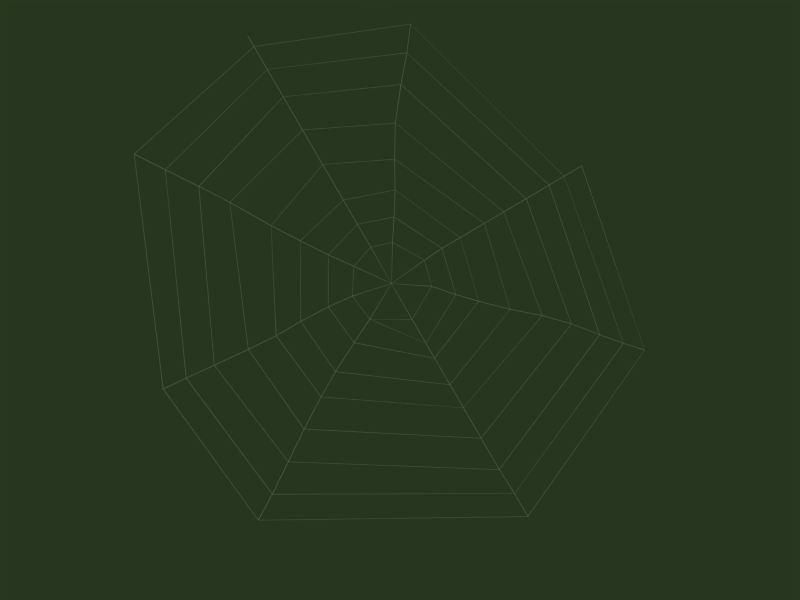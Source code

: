# Source: web.blend  (saved by Blender 2.49.2; exported with 4.5.12 LTS)
import bpy
from mathutils import Matrix  # noqa: F401  (used for matrix-valued properties, if any)

bpy.ops.wm.read_factory_settings(use_empty=True)
scene = bpy.context.scene
scene.name = 'Scene'

# ---- collections
col_collection_1 = bpy.data.collections.new('Collection 1'); scene.collection.children.link(col_collection_1)

# ---- materials (node trees are filled in below, after node groups)
mat_material_001 = bpy.data.materials.new('Material.001')
mat_material_001.alpha_threshold = 0.0
mat_material_001.roughness = 0.5
mat_material_001.line_color = (0.0, 0.0, 0.0, 1.0)

# ---- material node trees

# ---- world
world_world = bpy.data.worlds.new('World'); scene.world = world_world
world_world.color = (0.1538, 0.2162, 0.123)
world_world.use_sun_shadow = False
world_world.sun_shadow_jitter_overblur = 0.0
world_world.cycles.sampling_method = 'MANUAL'
world_world.cycles.sample_map_resolution = 256

# ---- cameras
cam_camera = bpy.data.cameras.new('Camera')
cam_camera.passepartout_alpha = 0.2
cam_camera.clip_end = 100.0
cam_camera.lens = 35.0
cam_camera.ortho_scale = 7.314
cam_camera.show_passepartout = False
cam_camera.show_safe_areas = True
cam_camera.dof.focus_distance = 0.0
cam_camera.dof.aperture_fstop = 128.0

# ---- lights
light_spot = bpy.data.lights.new('Spot', 'SUN')
light_spot.transmission_factor = 0.0
light_spot.cutoff_distance = 30.0
light_spot.angle = 1.571
light_spot.energy = 1.0
light_spot.shadow_buffer_clip_start = 1.001
light_spot.shadow_soft_size = 1.0
light_spot.shadow_cascade_max_distance = 1000.0
light_spot.cycles.use_multiple_importance_sampling = False

# ---- meshes
me_emptymesh = bpy.data.meshes.new('EmptyMesh')
me_emptymesh.from_pydata([(0.06316, 0.04391, 0.0), (0.4978, 0.03996, 0.0), (0.0631, 0.04746, 0.0), (0.4975, 0.0462, 0.0), (0.5019, 0.03996, 0.0), (0.5016, 0.0462, 0.0), (0.3035, 0.4112, 0.0), (0.3088, 0.4079, 0.0), (0.3012, 0.4078, 0.0), (0.06101, 0.04953, 0.0), (0.3065, 0.4045, 0.0), (0.02816, 0.4798, 0.0), (0.05841, 0.04933, 0.0), (0.02196, 0.479, 0.0), (0.02783, 0.4839, 0.0), (0.02163, 0.4831, 0.0), (-0.3132, 0.2772, 0.0), (-0.3101, 0.2826, 0.0), (-0.3098, 0.275, 0.0), (0.05619, 0.04756, 0.0), (-0.3067, 0.2804, 0.0), (-0.3791, 0.05283, 0.0), (0.05601, 0.04477, 0.0), (-0.3789, 0.04659, 0.0), (-0.3832, 0.05289, 0.0), (-0.383, 0.04665, 0.0), (-0.2966, -0.2119, 0.0), (-0.3004, -0.2069, 0.0), (-0.2932, -0.2095, 0.0), (0.05743, 0.04215, 0.0), (-0.2971, -0.2046, 0.0), (-0.03683, -0.378, 0.0), (0.06059, 0.04198, 0.0), (-0.03068, -0.3791, 0.0), (-0.03772, -0.382, 0.0), (-0.03156, -0.3831, 0.0), (0.2706, -0.3463, 0.0), (0.2652, -0.3495, 0.0), (0.2687, -0.3427, 0.0), (0.2633, -0.3458, 0.0), (0.7914, 0.03996, 0.0), (0.7912, 0.0462, 0.0), (0.7946, 0.0462, 0.0), (0.7949, 0.03996, 0.0), (0.2757, -0.3422, 0.0), (0.2738, -0.3385, 0.0), (0.5107, 0.5924, 0.0), (0.516, 0.5891, 0.0), (0.5146, 0.5956, 0.0), (0.5199, 0.5924, 0.0), (0.01474, 0.7129, 0.0), (0.008544, 0.7121, 0.0), (0.008544, 0.7164, 0.0), (0.01474, 0.7172, 0.0), (-0.5338, 0.4261, 0.0), (-0.5307, 0.4315, 0.0), (-0.5376, 0.4296, 0.0), (-0.5345, 0.435, 0.0), (-0.6572, 0.05289, 0.0), (-0.657, 0.04665, 0.0), (-0.6606, 0.04665, 0.0), (-0.6608, 0.05289, 0.0), (-0.5293, -0.3811, 0.0), (-0.5331, -0.3761, 0.0), (-0.5362, -0.3785, 0.0), (-0.5324, -0.3834, 0.0), (-0.06819, -0.6531, 0.0), (-0.06204, -0.6542, 0.0), (-0.06204, -0.6588, 0.0), (-0.06819, -0.6577, 0.0), (0.3956, -0.6093, 0.0), (0.3902, -0.6125, 0.0), (0.3983, -0.6137, 0.0), (0.3929, -0.6169, 0.0), (0.9781, 0.0462, 0.0), (0.9784, 0.03996, 0.0), (0.9832, 0.0462, 0.0), (0.9835, 0.03996, 0.0), (0.7015, 0.7761, 0.0), (0.7068, 0.7728, 0.0), (0.7096, 0.775, 0.0), (0.7043, 0.7782, 0.0), (0.008544, 0.9468, 0.0), (0.01474, 0.9476, 0.0), (0.01474, 0.9507, 0.0), (0.008544, 0.95, 0.0), (-0.7773, 0.5854, 0.0), (-0.7741, 0.5908, 0.0), (-0.7775, 0.5924, 0.0), (-0.7806, 0.587, 0.0), (-0.9497, 0.04665, 0.0), (-0.9499, 0.05289, 0.0), (-0.9536, 0.04665, 0.0), (-0.9537, 0.05289, 0.0), (-0.8041, -0.5548, 0.0), (-0.8003, -0.5597, 0.0), (-0.8072, -0.5563, 0.0), (-0.8033, -0.5613, 0.0), (-0.07856, -0.9769, 0.0), (-0.08471, -0.9758, 0.0), (-0.08471, -0.9804, 0.0), (-0.07856, -0.9815, 0.0), (0.555, -0.9309, 0.0), (0.5496, -0.934, 0.0), (0.5579, -0.935, 0.0), (0.5525, -0.9382, 0.0), (1.309, 0.0462, 0.0), (1.309, 0.03996, 0.0), (1.314, 0.0462, 0.0), (1.314, 0.03996, 0.0), (0.7068, 0.7728, 0.0), (0.7096, 0.775, 0.0), (0.9622, 1.034, 0.0), (0.9568, 1.037, 0.0), (0.9643, 1.037, 0.0), (0.9589, 1.04, 0.0), (0.01474, 1.265, 0.0), (0.008544, 1.264, 0.0), (0.008544, 1.268, 0.0), (0.01474, 1.269, 0.0), (-1.061, 0.7536, 0.0), (-1.064, 0.7482, 0.0), (-1.067, 0.7506, 0.0), (-1.064, 0.756, 0.0), (-1.378, 0.04665, 0.0), (-1.378, 0.05289, 0.0), (-1.382, 0.04665, 0.0), (-1.382, 0.05289, 0.0), (-1.087, -0.7369, 0.0), (-1.083, -0.7418, 0.0), (-1.086, -0.7434, 0.0), (-1.09, -0.7385, 0.0), (-0.08471, -1.266, 0.0), (-0.07856, -1.267, 0.0), (-0.08471, -1.272, 0.0), (-0.07856, -1.273, 0.0), (0.7023, -1.192, 0.0), (0.697, -1.195, 0.0), (0.6986, -1.199, 0.0), (0.704, -1.196, 0.0), (1.599, 0.0462, 0.0), (1.599, 0.03996, 0.0), (1.602, 0.0462, 0.0), (1.602, 0.03996, 0.0), (1.208, 1.316, 0.0), (1.203, 1.319, 0.0), (1.211, 1.32, 0.0), (1.205, 1.323, 0.0), (0.008544, 1.52, 0.0), (0.01474, 1.521, 0.0), (0.008544, 1.524, 0.0), (0.01474, 1.525, 0.0), (-1.393, 0.9528, 0.0), (-1.39, 0.9582, 0.0), (-1.396, 0.9549, 0.0), (-1.393, 0.9603, 0.0), (-1.791, 0.04665, 0.0), (-1.791, 0.05289, 0.0), (-1.795, 0.05289, 0.0), (-1.795, 0.04665, 0.0), (-1.494, -0.9826, 0.0), (-1.498, -0.9777, 0.0), (-1.498, -0.9851, 0.0), (-1.501, -0.9802, 0.0), (-0.1088, -1.579, 0.0), (-0.1026, -1.58, 0.0), (-0.1026, -1.585, 0.0), (-0.1088, -1.584, 0.0), (0.8897, -1.511, 0.0), (0.8951, -1.508, 0.0), (0.8922, -1.516, 0.0), (0.8975, -1.513, 0.0), (1.982, 0.0462, 0.0), (1.982, 0.03996, 0.0), (1.987, 0.03996, 0.0), (1.987, 0.0462, 0.0), (1.459, 1.56, 0.0), (1.454, 1.564, 0.0), (1.457, 1.568, 0.0), (1.462, 1.565, 0.0), (0.008544, 1.82, 0.0), (0.01474, 1.821, 0.0), (0.01474, 1.826, 0.0), (0.008544, 1.825, 0.0), (-1.723, 1.219, 0.0), (-1.719, 1.225, 0.0), (-1.723, 1.228, 0.0), (-1.726, 1.223, 0.0), (-2.185, 0.05289, 0.0), (-2.184, 0.04665, 0.0), (-2.188, 0.04665, 0.0), (-2.188, 0.05289, 0.0), (-1.788, -1.164, 0.0), (-1.785, -1.169, 0.0), (-1.788, -1.173, 0.0), (-1.792, -1.168, 0.0), (-0.1387, -1.951, 0.0), (-0.1448, -1.95, 0.0), (1.098, -1.815, 0.0), (1.092, -1.818, 0.0), (2.384, 0.0462, 0.0), (2.385, 0.03996, 0.0), (1.726, 1.789, 0.0), (1.731, 1.786, 0.0), (1.731, 1.794, 0.0), (1.736, 1.79, 0.0), (0.008544, 2.13, 0.0), (0.01474, 2.131, 0.0), (0.01474, 2.136, 0.0), (0.008544, 2.135, 0.0), (-1.988, 1.453, 0.0), (-1.985, 1.458, 0.0), (-2.509, 0.05289, 0.0), (-2.508, 0.04665, 0.0), (-2.512, 0.05289, 0.0), (-2.511, 0.04665, 0.0), (-2.091, -1.369, 0.0), (-2.087, -1.374, 0.0), (-2.091, -1.376, 0.0), (-2.095, -1.371, 0.0), (-0.1448, -1.955, 0.0), (-0.1387, -1.956, 0.0), (1.095, -1.822, 0.0), (1.1, -1.819, 0.0), (1.288, -2.12, 0.0), (1.294, -2.117, 0.0), (2.694, 0.05754, 0.0), (2.694, 0.0513, 0.0), (2.697, 0.0513, 0.0), (2.697, 0.05754, 0.0), (1.954, 1.984, 0.0), (1.959, 1.981, 0.0), (1.959, 1.987, 0.0), (1.964, 1.984, 0.0), (0.01474, 2.338, 0.0), (0.008544, 2.337, 0.0), (0.008544, 2.34, 0.0), (0.01474, 2.341, 0.0), (-1.992, 1.455, 0.0), (-1.989, 1.46, 0.0), (-2.776, 0.05289, 0.0), (-2.776, 0.04665, 0.0), (-2.78, 0.05289, 0.0), (-2.78, 0.04665, 0.0), (-2.369, -1.557, 0.0), (-2.373, -1.552, 0.0), (-0.1758, -2.25, 0.0), (-0.1696, -2.251, 0.0), (-0.1696, -2.257, 0.0), (-0.1758, -2.256, 0.0), (1.291, -2.125, 0.0), (1.297, -2.122, 0.0), (1.438, -2.372, 0.0), (1.444, -2.369, 0.0), (1.44, -2.376, 0.0), (1.446, -2.373, 0.0), (2.988, 0.0513, 0.0), (2.987, 0.05754, 0.0), (2.993, 0.0513, 0.0), (2.993, 0.05754, 0.0), (2.157, 2.161, 0.0), (2.151, 2.164, 0.0), (2.16, 2.163, 0.0), (2.154, 2.166, 0.0), (0.008544, 2.579, 0.0), (0.01474, 2.579, 0.0), (0.008544, 2.584, 0.0), (0.01474, 2.585, 0.0), (-2.235, 1.654, 0.0), (-2.238, 1.649, 0.0), (-2.902, 0.05289, 0.0), (-2.902, 0.04665, 0.0), (-2.905, 0.04665, 0.0), (-2.905, 0.05289, 0.0), (-2.377, -1.555, 0.0), (-2.373, -1.56, 0.0), (2.38, 0.03996, 0.0), (2.379, 0.0462, 0.0), (-2.239, 1.655, 0.0), (-2.242, 1.65, 0.0), (-0.1921, -2.496, 0.0), (-0.1982, -2.495, 0.0), (-0.1982, -2.501, 0.0), (-0.1921, -2.502, 0.0)], [], [(3, 1, 4, 5), (8, 10, 7, 6), (13, 11, 14, 15), (18, 20, 17, 16), (23, 21, 24, 25), (28, 30, 27, 26), (33, 31, 34, 35), (38, 39, 37, 36), (0, 2, 19, 22), (19, 2, 9, 12), (0, 22, 32), (22, 29, 32), (38, 0, 32, 39), (0, 1, 3, 2), (8, 9, 2, 10), (12, 9, 11, 13), (18, 19, 12, 20), (22, 19, 21, 23), (28, 29, 22, 30), (33, 32, 29, 31), (3, 5, 7, 10), (6, 14, 11, 8), (13, 15, 17, 20), (16, 24, 21, 18), (23, 25, 27, 30), (26, 34, 31, 28), (33, 35, 37, 39), (5, 4, 40, 41), (41, 40, 43, 42), (38, 36, 44, 45), (40, 45, 44, 43), (1, 38, 45, 4), (6, 7, 47, 46), (46, 47, 49, 48), (41, 42, 49, 47), (15, 14, 50, 51), (51, 50, 53, 52), (46, 48, 53, 50), (16, 17, 55, 54), (54, 55, 57, 56), (51, 52, 57, 55), (25, 24, 58, 59), (59, 58, 61, 60), (54, 56, 61, 58), (26, 27, 63, 62), (62, 63, 64, 65), (59, 60, 64, 63), (35, 34, 66, 67), (67, 66, 69, 68), (62, 65, 69, 66), (36, 37, 71, 70), (70, 71, 73, 72), (67, 68, 73, 71), (42, 43, 75, 74), (74, 75, 77, 76), (70, 72, 77, 75), (48, 49, 79, 78), (78, 79, 80, 81), (74, 76, 80, 79), (52, 53, 83, 82), (82, 83, 84, 85), (78, 81, 84, 83), (56, 57, 87, 86), (86, 87, 88, 89), (82, 85, 88, 87), (60, 61, 91, 90), (90, 91, 93, 92), (86, 89, 93, 91), (65, 64, 94, 95), (95, 94, 96, 97), (90, 92, 96, 94), (68, 69, 99, 98), (98, 99, 100, 101), (95, 97, 100, 99), (72, 73, 103, 102), (102, 103, 105, 104), (98, 101, 105, 103), (76, 77, 107, 106), (106, 107, 109, 108), (102, 104, 109, 107), (79, 80, 111, 110), (81, 80, 112, 113), (113, 112, 114, 115), (106, 108, 114, 112), (85, 84, 116, 117), (117, 116, 119, 118), (113, 115, 119, 116), (89, 88, 120, 121), (121, 120, 123, 122), (117, 118, 123, 120), (92, 93, 125, 124), (124, 125, 127, 126), (121, 122, 127, 125), (97, 96, 128, 129), (129, 128, 131, 130), (124, 126, 131, 128), (101, 100, 132, 133), (133, 132, 134, 135), (129, 130, 134, 132), (104, 105, 137, 136), (136, 137, 138, 139), (133, 135, 138, 137), (108, 109, 141, 140), (140, 141, 143, 142), (136, 139, 143, 141), (115, 114, 144, 145), (145, 144, 146, 147), (140, 142, 146, 144), (118, 119, 149, 148), (148, 149, 151, 150), (145, 147, 151, 149), (122, 123, 153, 152), (152, 153, 155, 154), (126, 127, 157, 156), (156, 157, 158, 159), (130, 131, 161, 160), (160, 161, 163, 162), (135, 134, 164, 165), (165, 164, 167, 166), (139, 138, 168, 169), (169, 168, 170, 171), (142, 143, 173, 172), (172, 173, 174, 175), (147, 146, 176, 177), (177, 176, 179, 178), (150, 151, 181, 180), (148, 150, 155, 153), (152, 154, 158, 157), (156, 159, 163, 161), (160, 162, 167, 164), (165, 166, 170, 168), (169, 171, 174, 173), (172, 175, 179, 176), (180, 181, 182, 183), (177, 178, 182, 181), (154, 155, 185, 184), (184, 185, 186, 187), (180, 183, 186, 185), (159, 158, 188, 189), (189, 188, 191, 190), (184, 187, 191, 188), (162, 163, 192, 193), (193, 192, 195, 194), (166, 167, 197, 196), (171, 170, 199, 198), (178, 179, 203, 202), (202, 203, 205, 204), (183, 182, 207, 206), (206, 207, 208, 209), (187, 186, 211, 210), (190, 191, 212, 213), (213, 212, 214, 215), (194, 195, 216, 217), (217, 216, 219, 218), (196, 197, 220, 221), (198, 199, 222, 223), (223, 222, 224, 225), (200, 201, 227, 226), (226, 227, 228, 229), (204, 205, 231, 230), (230, 231, 233, 232), (209, 208, 234, 235), (235, 234, 237, 236), (210, 211, 239, 238), (215, 214, 240, 241), (241, 240, 242, 243), (218, 219, 245, 244), (221, 220, 246, 247), (247, 246, 249, 248), (225, 224, 250, 251), (251, 250, 252, 253), (253, 252, 254, 255), (229, 228, 256, 257), (257, 256, 258, 259), (232, 233, 260, 261), (261, 260, 262, 263), (236, 237, 265, 264), (264, 265, 267, 266), (238, 239, 268, 269), (243, 242, 270, 271), (271, 270, 273, 272), (244, 245, 274, 275), (189, 190, 195, 192), (193, 194, 220, 197), (196, 221, 222, 199), (174, 276, 277, 175), (276, 201, 200, 277), (198, 223, 201, 276), (200, 205, 203, 277), (202, 204, 208, 207), (206, 209, 239, 211), (210, 238, 214, 212), (213, 215, 219, 216), (217, 218, 249, 246), (224, 247, 248, 250), (225, 251, 228, 227), (226, 229, 233, 231), (230, 232, 237, 234), (269, 268, 278, 279), (235, 236, 278, 268), (240, 269, 279, 242), (241, 243, 274, 245), (248, 249, 281, 280), (280, 281, 282, 283), (244, 275, 282, 281), (252, 280, 283, 254), (253, 255, 258, 256), (257, 259, 262, 260), (261, 263, 267, 265)])
me_emptymesh.polygons.foreach_set('use_smooth', [0, 0, 0, 0, 0, 0, 0, 0, 1, 1, 1, 1, 1, 1, 1, 1, 1, 1, 1, 1, 0, 0, 0, 0, 0, 0, 0, 0, 0, 0, 0, 0, 0, 0, 0, 0, 0, 0, 0, 0, 0, 0, 0, 0, 0, 0, 0, 0, 0, 0, 0, 0, 0, 0, 0, 0, 0, 0, 0, 0, 0, 0, 0, 0, 0, 0, 0, 0, 0, 0, 0, 0, 0, 0, 0, 0, 0, 0, 0, 0, 0, 0, 0, 0, 0, 0, 0, 0, 0, 0, 0, 0, 0, 0, 0, 0, 0, 0, 0, 0, 0, 0, 0, 0, 0, 0, 0, 0, 0, 0, 0, 0, 0, 0, 0, 0, 0, 0, 0, 0, 0, 0, 0, 0, 0, 0, 0, 0, 0, 0, 0, 0, 0, 0, 0, 0, 0, 0, 0, 0, 0, 0, 0, 0, 0, 0, 0, 0, 0, 0, 0, 0, 0, 0, 0, 0, 0, 0, 0, 0, 0, 0, 0, 0, 0, 0, 0, 0, 0, 0, 0, 0, 0, 0, 0, 0, 0, 0, 0, 0, 0, 0, 0, 0, 0, 0, 0, 0, 0, 0, 0, 0, 0, 0, 0, 0, 0, 0, 0, 0, 0, 0, 0, 0, 0, 0, 0, 0, 0])
me_emptymesh.materials.append(mat_material_001)
me_emptymesh.use_remesh_preserve_volume = False
me_emptymesh.use_remesh_preserve_attributes = False
me_emptymesh.use_mirror_vertex_groups = False
me_emptymesh.update()

# ---- objects
ob_emptymesh = bpy.data.objects.new('EmptyMesh', me_emptymesh)
ob_lamp = bpy.data.objects.new('Lamp', light_spot)
ob_camera = bpy.data.objects.new('Camera', cam_camera)

# ---- transforms, parenting, visibility, modifiers, constraints
ob_emptymesh.location = (0.0, 0.0, 0.0)
ob_emptymesh.lock_rotations_4d = False
ob_emptymesh.empty_display_type = 'ARROWS'
ob_emptymesh.lineart.crease_threshold = 0.0
ob_lamp.location = (4.076, 1.005, 5.904)
ob_lamp.rotation_euler = (0.6503, 0.05522, 1.866)
ob_lamp.lock_rotations_4d = False
ob_lamp.empty_display_type = 'ARROWS'
ob_lamp.color = (0.0, 0.0, 0.0, 0.0)
ob_lamp.lineart.crease_threshold = 0.0
ob_camera.location = (-0.2885, -1.406, 8.11)
ob_camera.rotation_euler = (0.03236, -0.1851, 1.035)
ob_camera.lock_rotations_4d = False
ob_camera.empty_display_type = 'ARROWS'
ob_camera.color = (0.0, 0.0, 0.0, 0.0)
ob_camera.display_type = 'WIRE'
ob_camera.lineart.crease_threshold = 0.0

# ---- collection membership
col_collection_1.objects.link(ob_emptymesh)
col_collection_1.objects.link(ob_lamp)
col_collection_1.objects.link(ob_camera)

# ---- scene / render settings (as saved in the file)
scene.camera = ob_camera
scene.frame_start = 1; scene.frame_end = 250; scene.frame_set(1)
scene.render.engine = 'BLENDER_EEVEE_NEXT'
scene.render.image_settings.file_format = 'JPEG'
scene.render.image_settings.color_mode = 'RGB'
scene.render.image_settings.compression = 90
scene.render.resolution_x = 800
scene.render.resolution_y = 600
scene.render.pixel_aspect_x = 100.0
scene.render.pixel_aspect_y = 100.0
scene.render.fps = 25
scene.render.dither_intensity = 0.0
scene.render.use_compositing = False
scene.render.use_sequencer = False
scene.render.bake_margin = 2
scene.render.bake_bias = 0.0
scene.render.use_stamp_time = False
scene.render.use_stamp_date = False
scene.render.use_stamp_frame = False
scene.render.use_stamp_camera = False
scene.render.use_stamp_scene = False
scene.render.use_stamp_filename = False
scene.render.use_stamp_render_time = False
scene.render.stamp_font_size = 0
scene.cycles.use_denoising = False
scene.cycles.samples = 10
scene.cycles.sampling_pattern = 'TABULATED_SOBOL'
scene.cycles.light_sampling_threshold = 0.0
scene.cycles.use_adaptive_sampling = False
scene.cycles.use_light_tree = False
scene.cycles.blur_glossy = 0.0
scene.cycles.volume_bounces = 1
scene.cycles.pixel_filter_type = 'GAUSSIAN'
scene.cycles.sample_clamp_indirect = 0.0
scene.view_settings.view_transform = 'Raw'
bpy.context.view_layer.update()
